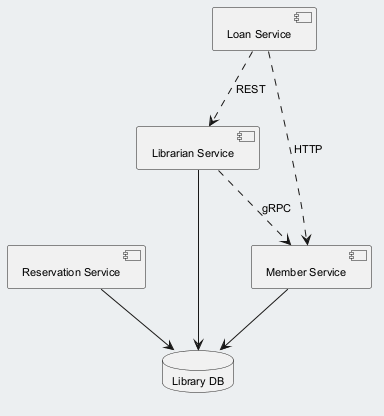

The diagram above was rendered by PlantUML. Its source (embedded in the PNG):
@startuml
skinparam backgroundColor #ECEFF1
skinparam classBackgroundColor #FFFFFF
skinparam classBorderColor #455A64
skinparam defaultFontSize 11
component "Librarian Service" as C_LibrarianService
component "Loan Service" as C_LoanService
component "Member Service" as C_MemberService
component "Reservation Service" as C_ReservationService
database "Library DB" as DB_library
C_LibrarianService --> DB_library
C_MemberService --> DB_library
C_ReservationService --> DB_library
C_LoanService ..> C_LibrarianService : REST
C_LibrarianService ..> C_MemberService : gRPC
C_LoanService ..> C_MemberService : HTTP
@enduml